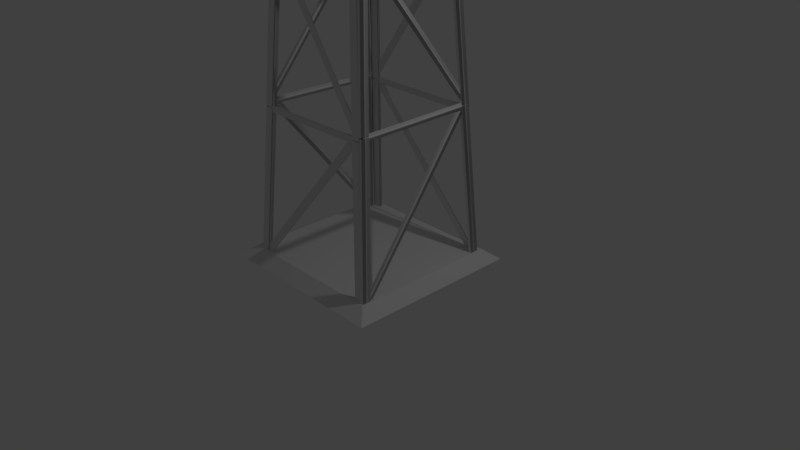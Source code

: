# Source: TorreMediaAntena.blend  (saved by Blender 2.78.0; exported with 4.5.12 LTS)
import bpy
from mathutils import Matrix  # noqa: F401  (used for matrix-valued properties, if any)

bpy.ops.wm.read_factory_settings(use_empty=True)
scene = bpy.context.scene
scene.name = 'Scene'

# ---- collections
col_collection_1 = bpy.data.collections.new('Collection 1'); scene.collection.children.link(col_collection_1)

# ---- materials (node trees are filled in below, after node groups)
mat_material = bpy.data.materials.new('Material')
mat_material.alpha_threshold = 0.0
mat_material.use_transparent_shadow = False
mat_material.roughness = 0.5
mat_material.line_color = (0.0, 0.0, 0.0, 1.0)

# ---- material node trees

# ---- world
world_world = bpy.data.worlds.new('World'); scene.world = world_world
world_world.color = (0.05088, 0.05088, 0.05088)
world_world.use_sun_shadow = False
world_world.sun_shadow_jitter_overblur = 0.0
world_world.cycles.sampling_method = 'MANUAL'

# ---- cameras
cam_camera = bpy.data.cameras.new('Camera')
cam_camera.clip_end = 100.0
cam_camera.lens = 35.0
cam_camera.sensor_width = 32.0
cam_camera.sensor_height = 18.0
cam_camera.ortho_scale = 7.314
cam_camera.dof.focus_distance = 0.0
cam_camera.dof.aperture_fstop = 128.0

# ---- lights
light_lamp = bpy.data.lights.new('Lamp', 'POINT')
light_lamp.transmission_factor = 0.0
light_lamp.cutoff_distance = 30.0
light_lamp.energy = 100.0
light_lamp.shadow_buffer_clip_start = 1.001
light_lamp.shadow_soft_size = 0.1
light_lamp.shadow_maximum_resolution = 0.006
light_lamp.use_absolute_resolution = True

# ---- meshes
me_cylinder_001 = bpy.data.meshes.new('Cylinder.001')
me_cylinder_001.from_pydata([(9.593e-09, 0.1218, 10.13), (0.1158, 0.03764, 10.13), (0.07159, -0.09854, 10.13), (-0.07159, -0.09854, 10.13), (-0.1158, 0.03764, 10.13), (-2.234e-06, 0.3616, 11.54), (0.3439, 0.1118, 11.54), (0.2126, -0.2926, 11.54), (-0.2126, -0.2926, 11.54), (-0.3439, 0.1118, 11.54), (-1.954e-06, 0.1152, 11.92), (0.1095, 0.03559, 11.92), (0.0677, -0.09318, 11.92), (-0.0677, -0.09318, 11.92), (-0.1095, 0.03559, 11.92)], [], [(4, 3, 8, 9), (9, 8, 13, 14), (2, 1, 6, 7), (0, 4, 9, 5), (1, 0, 5, 6), (3, 2, 7, 8), (11, 10, 14, 13, 12), (7, 6, 11, 12), (5, 9, 14, 10), (8, 7, 12, 13), (6, 5, 10, 11)])
me_cylinder_001.use_remesh_preserve_volume = False
me_cylinder_001.use_remesh_preserve_attributes = False
me_cylinder_001.use_mirror_vertex_groups = False
me_cylinder_001.update()
me_cylinder = bpy.data.meshes.new('Cylinder')
me_cylinder.from_pydata([(1.068e-09, 0.5679, -0.5679), (9.593e-09, 0.1218, 10.13), (0.5401, 0.1755, -0.5679), (0.1158, 0.03764, 10.13), (0.3338, -0.4594, -0.5679), (0.07159, -0.09854, 10.13), (-0.3338, -0.4594, -0.5679), (-0.07159, -0.09854, 10.13), (-0.5401, 0.1755, -0.5679), (-0.1158, 0.03764, 10.13)], [], [(0, 1, 3, 2), (2, 3, 5, 4), (4, 5, 7, 6), (6, 7, 9, 8), (8, 9, 1, 0), (0, 2, 4, 6, 8)])
me_cylinder.use_remesh_preserve_volume = False
me_cylinder.use_remesh_preserve_attributes = False
me_cylinder.use_mirror_vertex_groups = False
me_cylinder.update()
me_cube_020 = bpy.data.meshes.new('Cube.020')
me_cube_020.from_pydata([(24.41, -76.18, -2.858), (-115.9, -75.23, -2.839), (28.28, -74.24, -2.835), (-112.1, -73.28, -2.816), (24.41, -76.2, -2.83), (-115.9, -75.25, -2.811), (28.29, -74.26, -2.807), (-112.1, -73.3, -2.788), (-120.6, -72.93, -2.812), (60.47, -35.61, -2.374), (-105.5, -73.92, -2.824), (75.56, -36.6, -2.386), (-120.5, -72.95, -2.783), (60.48, -35.63, -2.345), (-105.5, -73.94, -2.796), (75.57, -36.62, -2.358), (63.08, -34.33, -2.358), (-126.3, 6.454, -1.859), (79.8, -33.52, -2.35), (-109.6, 7.267, -1.85), (63.09, -34.35, -2.33), (-126.3, 6.434, -1.83), (79.8, -33.54, -2.321), (-109.6, 7.247, -1.821), (169.9, 44.12, -1.423), (-112.5, 8.625, -1.834), (156.6, 45.52, -1.406), (-125.8, 10.02, -1.816), (169.9, 44.1, -1.395), (-112.5, 8.605, -1.805), (156.7, 45.5, -1.377), (-125.8, 10.0, -1.787), (-108.8, 89.98, -0.8579), (175.9, 47.68, -1.381), (-125.4, 88.78, -0.8714), (159.3, 46.48, -1.394), (-108.8, 89.96, -0.8292), (175.9, 47.66, -1.352), (-125.4, 88.76, -0.8427), (159.3, 46.46, -1.366), (-126.1, 50.42, -1.354), (182.0, 47.98, -1.4), (-128.1, 48.8, -1.373), (180.1, 46.36, -1.42), (-126.1, 50.37, -1.281), (182.0, 47.93, -1.327), (-128.0, 48.75, -1.3), (180.1, 46.31, -1.346), (-116.1, 8.82, -1.854), (125.7, 7.315, -1.885), (-118.1, 7.204, -1.873), (123.8, 5.698, -1.904), (-116.1, 8.769, -1.78), (125.7, 7.264, -1.811), (-118.0, 7.152, -1.799), (123.8, 5.647, -1.831), (-117.7, -33.19, -2.358), (80.31, -34.07, -2.379), (-119.6, -34.8, -2.377), (78.39, -35.69, -2.398), (-117.6, -33.24, -2.284), (80.33, -34.12, -2.305), (-119.6, -34.85, -2.303), (78.41, -35.74, -2.325), (-111.0, -33.67, -2.38), (-109.5, -75.4, -2.881), (-132.4, -33.53, -2.377), (-130.9, -75.26, -2.878), (-111.0, -33.75, -2.274), (-109.5, -75.47, -2.775), (-132.4, -33.6, -2.271), (-130.9, -75.33, -2.772), (66.84, -34.94, -2.298), (18.58, -76.33, -2.792), (88.23, -35.08, -2.301), (39.97, -76.47, -2.795), (66.81, -34.86, -2.404), (18.55, -76.26, -2.898), (88.2, -35.0, -2.407), (39.94, -76.4, -2.901), (114.2, 6.199, -1.807), (65.94, -35.2, -2.301), (135.6, 6.056, -1.81), (87.33, -35.34, -2.304), (114.2, 6.273, -1.913), (65.92, -35.12, -2.407), (135.6, 6.13, -1.916), (87.31, -35.26, -2.41), (-112.9, 7.789, -1.882), (-111.4, -33.94, -2.383), (-134.3, 7.932, -1.88), (-132.8, -33.8, -2.38), (-112.8, 7.715, -1.777), (-111.4, -34.01, -2.277), (-134.2, 7.858, -1.774), (-132.8, -33.87, -2.275), (-113.7, 48.97, -1.388), (-112.2, 7.245, -1.889), (-135.1, 49.11, -1.385), (-133.6, 7.388, -1.886), (-113.6, 48.9, -1.283), (-112.2, 7.171, -1.783), (-135.0, 49.04, -1.28), (-133.5, 7.314, -1.78), (161.7, 47.06, -1.32), (113.4, 5.665, -1.814), (183.1, 46.92, -1.323), (134.8, 5.522, -1.817), (161.6, 47.13, -1.425), (113.4, 5.739, -1.919), (183.0, 46.99, -1.428), (134.8, 5.596, -1.922), (210.1, 88.73, -0.8225), (161.8, 47.34, -1.316), (231.5, 88.59, -0.8254), (183.2, 47.19, -1.319), (210.0, 88.81, -0.9282), (161.8, 47.41, -1.422), (231.4, 88.66, -0.9311), (183.2, 47.27, -1.425), (-114.2, 90.97, -0.8845), (-112.8, 49.24, -1.385), (-135.6, 91.11, -0.8816), (-134.2, 49.39, -1.382), (-114.2, 90.9, -0.7788), (-112.7, 49.17, -1.279), (-135.6, 91.04, -0.776), (-134.1, 49.31, -1.277), (-132.2, -74.58, -2.49), (-132.2, -76.9, -0.4897), (-132.2, -72.58, -2.49), (-132.2, -74.9, -0.4897), (-130.2, -74.58, -2.49), (-130.2, -76.9, -0.4897), (-130.2, -72.58, -2.49), (-130.2, -74.9, -0.4897), (-132.2, -74.76, -0.3607), (-132.2, -33.93, -1.862), (-132.2, -75.38, -0.6004), (-132.2, -34.55, -2.102), (-130.2, -74.76, -0.3607), (-130.2, -33.93, -1.862), (-130.2, -75.38, -0.6004), (-130.2, -34.55, -2.102), (-132.2, -32.61, -1.863), (-132.2, 3.005, 1.941), (-132.2, -31.42, -2.075), (-132.2, 4.191, 1.728), (-130.2, -32.61, -1.863), (-130.2, 3.005, 1.941), (-130.2, -31.42, -2.075), (-130.2, 4.191, 1.728), (-132.2, 46.86, -1.171), (-132.2, 5.456, 1.808), (-132.2, 47.92, -0.9448), (-132.2, 6.515, 2.034), (-130.2, 46.86, -1.171), (-130.2, 5.456, 1.808), (-130.2, 47.92, -0.9448), (-130.2, 6.515, 2.034), (-132.2, 85.37, 4.031), (-132.2, 50.49, -1.155), (-132.2, 83.81, 4.231), (-132.2, 48.92, -0.9557), (-130.2, 85.37, 4.031), (-130.2, 50.49, -1.155), (-130.2, 83.81, 4.231), (-130.2, 48.92, -0.9557), (-133.8, 46.13, 3.168), (-133.8, 50.91, -1.233), (-133.8, 44.5, 3.149), (-133.8, 49.28, -1.251), (-128.7, 46.13, 3.168), (-128.7, 50.91, -1.233), (-128.7, 44.5, 3.149), (-128.7, 49.28, -1.251), (-133.8, 5.548, 1.864), (-133.8, 9.697, -1.579), (-133.8, 3.916, 1.845), (-133.8, 8.066, -1.597), (-128.7, 5.548, 1.864), (-128.7, 9.697, -1.579), (-128.7, 3.916, 1.845), (-128.7, 8.066, -1.597), (-133.8, -35.71, 0.71), (-133.8, -31.97, -2.098), (-133.8, -37.34, 0.6918), (-133.8, -33.6, -2.117), (-128.7, -35.71, 0.71), (-128.7, -31.97, -2.098), (-128.7, -37.34, 0.6918), (-128.7, -33.6, -2.117), (-134.9, -36.04, 0.6022), (-134.9, -76.95, -0.5857), (-134.9, -36.4, 0.907), (-134.9, -77.31, -0.281), (-127.5, -36.04, 0.6022), (-127.5, -76.95, -0.5857), (-127.5, -36.4, 0.907), (-127.5, -77.31, -0.281), (-127.5, -33.07, -1.931), (-127.5, -74.81, -2.41), (-127.5, -32.71, -2.236), (-127.5, -74.46, -2.715), (-134.9, -33.07, -1.931), (-134.9, -74.81, -2.41), (-134.9, -32.71, -2.236), (-134.9, -74.46, -2.715), (-127.5, 8.394, -1.446), (-127.5, -33.35, -1.926), (-127.5, 8.752, -1.751), (-127.5, -32.99, -2.23), (-134.9, 8.394, -1.446), (-134.9, -33.35, -1.926), (-134.9, 8.752, -1.751), (-134.9, -32.99, -2.23), (-134.9, 4.601, 1.788), (-134.9, -36.31, 0.6004), (-134.9, 4.243, 2.093), (-134.9, -36.67, 0.9052), (-127.5, 4.601, 1.788), (-127.5, -36.31, 0.6004), (-127.5, 4.243, 2.093), (-127.5, -36.67, 0.9052), (-134.9, 44.99, 2.951), (-134.9, 4.083, 1.763), (-134.9, 44.64, 3.256), (-134.9, 3.726, 2.068), (-127.5, 44.99, 2.951), (-127.5, 4.083, 1.763), (-127.5, 44.64, 3.256), (-127.5, 3.726, 2.068), (-127.5, 49.59, -0.9706), (-127.5, 7.852, -1.45), (-127.5, 49.95, -1.275), (-127.5, 8.209, -1.755), (-134.9, 49.59, -0.9706), (-134.9, 7.852, -1.45), (-134.9, 49.95, -1.275), (-134.9, 8.209, -1.755), (-127.5, 91.61, -0.4857), (-127.5, 49.87, -0.965), (-127.5, 91.97, -0.7904), (-127.5, 50.23, -1.27), (-134.9, 91.61, -0.4857), (-134.9, 49.87, -0.965), (-134.9, 91.97, -0.7904), (-134.9, 50.23, -1.27), (-134.9, 86.19, 4.134), (-134.9, 45.28, 2.946), (-134.9, 85.84, 4.439), (-134.9, 44.93, 3.251), (-127.5, 86.19, 4.134), (-127.5, 45.28, 2.946), (-127.5, 85.84, 4.439), (-127.5, 44.93, 3.251), (45.53, -78.02, -0.5887), (45.56, -75.66, -2.588), (47.75, -76.13, -0.5102), (47.77, -73.77, -2.509), (43.55, -78.0, -0.5882), (43.57, -75.63, -2.587), (45.76, -76.1, -0.5097), (45.78, -73.74, -2.509), (48.09, -73.34, -2.627), (91.3, -38.12, 0.4085), (47.1, -74.47, -2.422), (90.3, -39.25, 0.6129), (46.11, -73.31, -2.626), (89.31, -38.09, 0.409), (45.11, -74.44, -2.422), (88.32, -39.23, 0.6135), (92.76, -36.87, 0.461), (137.1, 5.514, -1.769), (93.79, -36.23, 0.7102), (138.1, 6.153, -1.52), (90.77, -36.85, 0.4616), (135.1, 5.541, -1.768), (91.81, -36.21, 0.7107), (136.1, 6.179, -1.519), (181.5, 39.91, 2.921), (139.6, 7.53, -1.546), (183.0, 41.43, 2.747), (141.1, 9.049, -1.72), (179.5, 39.94, 2.922), (137.6, 7.557, -1.545), (181.0, 41.46, 2.748), (139.1, 9.075, -1.719), (230.9, 88.24, -0.5291), (185.6, 43.38, 3.049), (229.4, 87.21, -0.7811), (184.1, 42.36, 2.797), (228.9, 88.26, -0.5285), (183.6, 43.41, 3.05), (227.4, 87.24, -0.7805), (182.1, 42.38, 2.798), (187.9, 49.11, -1.246), (187.5, 43.58, 3.139), (186.1, 47.52, -1.293), (185.7, 42.0, 3.093), (182.8, 49.18, -1.245), (182.4, 43.65, 3.141), (181.0, 47.59, -1.292), (180.6, 42.07, 3.094), (141.3, 7.724, -1.596), (141.5, 3.792, 1.851), (139.5, 6.138, -1.643), (139.6, 2.206, 1.805), (136.2, 7.792, -1.595), (136.4, 3.86, 1.853), (134.4, 6.207, -1.641), (134.5, 2.275, 1.806), (94.22, -33.95, -2.115), (94.71, -36.83, 0.7104), (92.4, -35.54, -2.162), (92.89, -38.41, 0.6638), (89.13, -33.88, -2.114), (89.61, -36.76, 0.7118), (87.3, -35.47, -2.16), (87.79, -38.34, 0.6652), (94.83, -34.53, -2.026), (48.05, -75.96, -2.499), (94.83, -34.17, -2.331), (48.05, -75.6, -2.804), (87.5, -34.43, -2.024), (40.73, -75.86, -2.497), (87.5, -34.07, -2.329), (40.73, -75.5, -2.802), (87.5, -37.4, 0.5093), (40.73, -78.0, -0.6724), (87.5, -37.76, 0.8141), (40.73, -78.36, -0.3676), (94.83, -37.5, 0.5073), (48.05, -78.1, -0.6744), (94.83, -37.86, 0.8121), (48.05, -78.46, -0.3696), (134.0, 2.946, 1.675), (87.21, -37.65, 0.4934), (134.0, 2.588, 1.98), (87.21, -38.01, 0.7981), (141.3, 2.847, 1.673), (94.53, -37.75, 0.4914), (141.3, 2.49, 1.978), (94.53, -38.11, 0.7962), (141.3, 6.641, -1.562), (94.53, -34.79, -2.035), (141.3, 6.998, -1.866), (94.53, -34.43, -2.339), (134.0, 6.739, -1.56), (87.21, -34.69, -2.033), (134.0, 7.097, -1.864), (87.21, -34.33, -2.337), (187.5, 47.52, -1.085), (140.7, 6.094, -1.558), (187.5, 47.88, -1.39), (140.7, 6.452, -1.863), (180.2, 47.62, -1.083), (133.4, 6.192, -1.556), (180.2, 47.98, -1.388), (133.4, 6.55, -1.861), (180.2, 43.02, 2.839), (133.4, 2.424, 1.657), (180.2, 42.66, 3.144), (133.4, 2.066, 1.962), (187.5, 42.92, 2.837), (140.7, 2.326, 1.655), (187.5, 42.57, 3.142), (140.7, 1.968, 1.96), (227.3, 83.89, 4.026), (180.5, 43.3, 2.844), (227.3, 83.54, 4.331), (180.5, 42.94, 3.149), (234.6, 83.8, 4.024), (187.8, 43.2, 2.842), (234.6, 83.44, 4.329), (187.8, 42.84, 3.147), (234.6, 89.21, -0.5959), (187.8, 47.79, -1.069), (234.6, 89.57, -0.9006), (187.8, 48.14, -1.374), (227.3, 89.31, -0.5939), (180.5, 47.88, -1.067), (227.3, 89.67, -0.8986), (180.5, 48.24, -1.372), (-112.2, -78.3, -0.2579), (28.19, -79.22, -0.2762), (-113.8, -76.35, -0.2025), (26.53, -77.27, -0.2209), (-112.2, -78.25, -0.286), (28.2, -79.17, -0.3044), (-113.8, -76.31, -0.2306), (26.54, -77.22, -0.249), (35.35, -77.05, -0.214), (-102.5, -38.32, 0.8823), (19.26, -77.81, -0.2366), (-118.6, -39.08, 0.8597), (35.36, -77.0, -0.2421), (-102.5, -38.27, 0.8542), (19.27, -77.76, -0.2647), (-118.6, -39.04, 0.8316), (-103.6, -37.03, 0.9189), (130.1, 0.184, 1.993), (-119.3, -36.02, 0.9469), (114.4, 1.196, 2.021), (-103.6, -36.99, 0.8908), (130.1, 0.2306, 1.965), (-119.3, -35.97, 0.9188), (114.4, 1.243, 1.993), (-121.7, 40.77, 3.136), (118.8, 2.48, 2.058), (-107.0, 41.95, 3.17), (133.6, 3.663, 2.092), (-121.7, 40.82, 3.108), (118.8, 2.527, 2.03), (-106.9, 42.0, 3.142), (133.6, 3.71, 2.064), (206.4, 81.75, 4.322), (-123.7, 44.31, 3.237), (221.5, 80.36, 4.283), (-108.5, 42.92, 3.198), (206.4, 81.8, 4.294), (-123.7, 44.36, 3.208), (221.5, 80.41, 4.255), (-108.5, 42.97, 3.17), (179.2, 42.95, 3.238), (-129.4, 44.63, 3.269), (179.3, 41.34, 3.192), (-129.3, 43.03, 3.223), (179.2, 43.07, 3.165), (-129.4, 44.75, 3.196), (179.3, 41.46, 3.12), (-129.3, 43.15, 3.151), (122.6, 2.571, 2.084), (-119.1, 4.293, 2.119), (122.7, 0.9708, 2.038), (-119.0, 2.693, 2.074), (122.6, 2.69, 2.011), (-119.1, 4.413, 2.047), (122.7, 1.09, 1.966), (-119.0, 2.813, 2.001), (77.02, -38.35, 0.9144), (-120.5, -36.61, 0.9532), (77.12, -39.95, 0.8689), (-120.4, -38.21, 0.9076), (77.04, -38.23, 0.8422), (-120.4, -36.49, 0.881), (77.14, -39.83, 0.7966), (-120.4, -38.09, 0.8354), (69.84, -38.78, 0.9184), (21.58, -79.39, -0.242), (91.23, -38.92, 0.9155), (42.97, -79.53, -0.2449), (69.86, -38.61, 0.8147), (21.6, -79.22, -0.3457), (91.26, -38.75, 0.8118), (43.0, -79.36, -0.3486), (-107.9, -37.42, 0.8386), (-106.5, -78.36, -0.3285), (-129.3, -37.28, 0.8415), (-127.9, -78.22, -0.3256), (-108.0, -37.59, 0.9423), (-106.5, -78.54, -0.2247), (-129.4, -37.45, 0.9452), (-127.9, -78.39, -0.2219), (-108.8, 3.261, 1.998), (-107.3, -37.68, 0.8311), (-130.2, 3.403, 2.001), (-128.7, -37.54, 0.834), (-108.9, 3.089, 2.102), (-107.4, -37.86, 0.9348), (-130.2, 3.232, 2.105), (-128.8, -37.71, 0.9377), (118.2, 1.572, 2.071), (69.93, -39.04, 0.9109), (139.6, 1.429, 2.068), (91.33, -39.18, 0.908), (118.2, 1.744, 1.968), (69.96, -38.87, 0.8072), (139.6, 1.601, 1.965), (91.35, -39.01, 0.8043), (165.2, 41.66, 3.217), (116.9, 1.052, 2.056), (186.5, 41.52, 3.214), (138.3, 0.9089, 2.054), (165.2, 41.84, 3.113), (116.9, 1.224, 1.953), (186.6, 41.69, 3.11), (138.3, 1.081, 1.95), (-110.1, 43.68, 3.15), (-108.6, 2.73, 1.983), (-131.5, 43.82, 3.153), (-130.0, 2.873, 1.986), (-110.1, 43.5, 3.254), (-108.7, 2.558, 2.087), (-131.5, 43.65, 3.257), (-130.1, 2.701, 2.09), (-111.4, 84.89, 4.325), (-110.0, 43.95, 3.158), (-132.8, 85.04, 4.328), (-131.3, 44.09, 3.161), (-111.5, 84.72, 4.429), (-110.0, 43.78, 3.262), (-132.9, 84.86, 4.432), (-131.4, 43.92, 3.265), (212.8, 82.56, 4.385), (164.6, 41.94, 3.225), (234.2, 82.41, 4.382), (186.0, 41.8, 3.222), (212.9, 82.73, 4.281), (164.6, 42.11, 3.121), (234.2, 82.58, 4.278), (186.0, 41.97, 3.118)], [], [(0, 1, 3, 2), (2, 3, 7, 6), (6, 7, 5, 4), (4, 5, 1, 0), (8, 9, 11, 10), (10, 11, 15, 14), (14, 15, 13, 12), (12, 13, 9, 8), (16, 17, 19, 18), (18, 19, 23, 22), (22, 23, 21, 20), (20, 21, 17, 16), (24, 25, 27, 26), (26, 27, 31, 30), (30, 31, 29, 28), (28, 29, 25, 24), (32, 33, 35, 34), (34, 35, 39, 38), (38, 39, 37, 36), (36, 37, 33, 32), (40, 41, 43, 42), (42, 43, 47, 46), (46, 47, 45, 44), (44, 45, 41, 40), (48, 49, 51, 50), (50, 51, 55, 54), (54, 55, 53, 52), (52, 53, 49, 48), (56, 57, 59, 58), (58, 59, 63, 62), (62, 63, 61, 60), (60, 61, 57, 56), (64, 65, 67, 66), (66, 67, 71, 70), (70, 71, 69, 68), (68, 69, 65, 64), (72, 73, 75, 74), (74, 75, 79, 78), (78, 79, 77, 76), (76, 77, 73, 72), (80, 81, 83, 82), (82, 83, 87, 86), (86, 87, 85, 84), (84, 85, 81, 80), (88, 89, 91, 90), (90, 91, 95, 94), (94, 95, 93, 92), (92, 93, 89, 88), (96, 97, 99, 98), (98, 99, 103, 102), (102, 103, 101, 100), (100, 101, 97, 96), (104, 105, 107, 106), (106, 107, 111, 110), (110, 111, 109, 108), (108, 109, 105, 104), (112, 113, 115, 114), (114, 115, 119, 118), (118, 119, 117, 116), (116, 117, 113, 112), (120, 121, 123, 122), (122, 123, 127, 126), (126, 127, 125, 124), (124, 125, 121, 120), (128, 129, 131, 130), (130, 131, 135, 134), (134, 135, 133, 132), (132, 133, 129, 128), (136, 137, 139, 138), (138, 139, 143, 142), (142, 143, 141, 140), (140, 141, 137, 136), (144, 145, 147, 146), (146, 147, 151, 150), (150, 151, 149, 148), (148, 149, 145, 144), (152, 153, 155, 154), (154, 155, 159, 158), (158, 159, 157, 156), (156, 157, 153, 152), (160, 161, 163, 162), (162, 163, 167, 166), (166, 167, 165, 164), (164, 165, 161, 160), (168, 169, 171, 170), (170, 171, 175, 174), (174, 175, 173, 172), (172, 173, 169, 168), (176, 177, 179, 178), (178, 179, 183, 182), (182, 183, 181, 180), (180, 181, 177, 176), (184, 185, 187, 186), (186, 187, 191, 190), (190, 191, 189, 188), (188, 189, 185, 184), (192, 193, 195, 194), (194, 195, 199, 198), (198, 199, 197, 196), (196, 197, 193, 192), (200, 201, 203, 202), (202, 203, 207, 206), (206, 207, 205, 204), (204, 205, 201, 200), (208, 209, 211, 210), (210, 211, 215, 214), (214, 215, 213, 212), (212, 213, 209, 208), (216, 217, 219, 218), (218, 219, 223, 222), (222, 223, 221, 220), (220, 221, 217, 216), (224, 225, 227, 226), (226, 227, 231, 230), (230, 231, 229, 228), (228, 229, 225, 224), (232, 233, 235, 234), (234, 235, 239, 238), (238, 239, 237, 236), (236, 237, 233, 232), (240, 241, 243, 242), (242, 243, 247, 246), (246, 247, 245, 244), (244, 245, 241, 240), (248, 249, 251, 250), (250, 251, 255, 254), (254, 255, 253, 252), (252, 253, 249, 248), (256, 257, 259, 258), (258, 259, 263, 262), (262, 263, 261, 260), (260, 261, 257, 256), (264, 265, 267, 266), (266, 267, 271, 270), (270, 271, 269, 268), (268, 269, 265, 264), (272, 273, 275, 274), (274, 275, 279, 278), (278, 279, 277, 276), (276, 277, 273, 272), (280, 281, 283, 282), (282, 283, 287, 286), (286, 287, 285, 284), (284, 285, 281, 280), (288, 289, 291, 290), (290, 291, 295, 294), (294, 295, 293, 292), (292, 293, 289, 288), (296, 297, 299, 298), (298, 299, 303, 302), (302, 303, 301, 300), (300, 301, 297, 296), (304, 305, 307, 306), (306, 307, 311, 310), (310, 311, 309, 308), (308, 309, 305, 304), (312, 313, 315, 314), (314, 315, 319, 318), (318, 319, 317, 316), (316, 317, 313, 312), (320, 321, 323, 322), (322, 323, 327, 326), (326, 327, 325, 324), (324, 325, 321, 320), (328, 329, 331, 330), (330, 331, 335, 334), (334, 335, 333, 332), (332, 333, 329, 328), (336, 337, 339, 338), (338, 339, 343, 342), (342, 343, 341, 340), (340, 341, 337, 336), (344, 345, 347, 346), (346, 347, 351, 350), (350, 351, 349, 348), (348, 349, 345, 344), (352, 353, 355, 354), (354, 355, 359, 358), (358, 359, 357, 356), (356, 357, 353, 352), (360, 361, 363, 362), (362, 363, 367, 366), (366, 367, 365, 364), (364, 365, 361, 360), (368, 369, 371, 370), (370, 371, 375, 374), (374, 375, 373, 372), (372, 373, 369, 368), (376, 377, 379, 378), (378, 379, 383, 382), (382, 383, 381, 380), (380, 381, 377, 376), (384, 385, 387, 386), (386, 387, 391, 390), (390, 391, 389, 388), (388, 389, 385, 384), (392, 393, 395, 394), (394, 395, 399, 398), (398, 399, 397, 396), (396, 397, 393, 392), (400, 401, 403, 402), (402, 403, 407, 406), (406, 407, 405, 404), (404, 405, 401, 400), (408, 409, 411, 410), (410, 411, 415, 414), (414, 415, 413, 412), (412, 413, 409, 408), (416, 417, 419, 418), (418, 419, 423, 422), (422, 423, 421, 420), (420, 421, 417, 416), (424, 425, 427, 426), (426, 427, 431, 430), (430, 431, 429, 428), (428, 429, 425, 424), (432, 433, 435, 434), (434, 435, 439, 438), (438, 439, 437, 436), (436, 437, 433, 432), (440, 441, 443, 442), (442, 443, 447, 446), (446, 447, 445, 444), (444, 445, 441, 440), (448, 449, 451, 450), (450, 451, 455, 454), (454, 455, 453, 452), (452, 453, 449, 448), (456, 457, 459, 458), (458, 459, 463, 462), (462, 463, 461, 460), (460, 461, 457, 456), (464, 465, 467, 466), (466, 467, 471, 470), (470, 471, 469, 468), (468, 469, 465, 464), (472, 473, 475, 474), (474, 475, 479, 478), (478, 479, 477, 476), (476, 477, 473, 472), (480, 481, 483, 482), (482, 483, 487, 486), (486, 487, 485, 484), (484, 485, 481, 480), (488, 489, 491, 490), (490, 491, 495, 494), (494, 495, 493, 492), (492, 493, 489, 488), (496, 497, 499, 498), (498, 499, 503, 502), (502, 503, 501, 500), (500, 501, 497, 496), (504, 505, 507, 506), (506, 507, 511, 510), (510, 511, 509, 508), (508, 509, 505, 504)])
me_cube_020.polygons.foreach_set('use_smooth', [0, 0, 0, 0, 1, 1, 1, 1, 1, 1, 1, 1, 1, 1, 1, 1, 1, 1, 1, 1, 1, 1, 1, 1, 1, 1, 1, 1, 1, 1, 1, 1, 1, 1, 1, 1, 1, 1, 1, 1, 1, 1, 1, 1, 1, 1, 1, 1, 1, 1, 1, 1, 1, 1, 1, 1, 1, 1, 1, 1, 1, 1, 1, 1, 0, 0, 0, 0, 1, 1, 1, 1, 1, 1, 1, 1, 1, 1, 1, 1, 1, 1, 1, 1, 1, 1, 1, 1, 1, 1, 1, 1, 1, 1, 1, 1, 1, 1, 1, 1, 1, 1, 1, 1, 1, 1, 1, 1, 1, 1, 1, 1, 1, 1, 1, 1, 1, 1, 1, 1, 1, 1, 1, 1, 1, 1, 1, 1, 0, 0, 0, 0, 1, 1, 1, 1, 1, 1, 1, 1, 1, 1, 1, 1, 1, 1, 1, 1, 1, 1, 1, 1, 1, 1, 1, 1, 1, 1, 1, 1, 1, 1, 1, 1, 1, 1, 1, 1, 1, 1, 1, 1, 1, 1, 1, 1, 1, 1, 1, 1, 1, 1, 1, 1, 1, 1, 1, 1, 1, 1, 1, 1, 0, 0, 0, 0, 1, 1, 1, 1, 1, 1, 1, 1, 1, 1, 1, 1, 1, 1, 1, 1, 1, 1, 1, 1, 1, 1, 1, 1, 1, 1, 1, 1, 1, 1, 1, 1, 1, 1, 1, 1, 1, 1, 1, 1, 1, 1, 1, 1, 1, 1, 1, 1, 1, 1, 1, 1, 1, 1, 1, 1, 1, 1, 1, 1])
me_cube_020.use_remesh_preserve_volume = False
me_cube_020.use_remesh_preserve_attributes = False
me_cube_020.use_mirror_vertex_groups = False
me_cube_020.update()
me_cube_018 = bpy.data.meshes.new('Cube.018')
me_cube_018.from_pydata([(1.171, 1.171, -1.0), (1.171, -1.171, -1.0), (-1.171, -1.171, -1.0), (-1.171, 1.171, -1.0), (1.0, 1.0, 2.656), (1.0, -1.0, 2.656), (-1.0, -1.0, 2.656), (-1.0, 1.0, 2.656)], [], [(4, 7, 6, 5), (0, 4, 5, 1), (1, 5, 6, 2), (2, 6, 7, 3), (4, 0, 3, 7)])
me_cube_018.materials.append(mat_material)
me_cube_018.use_remesh_preserve_volume = False
me_cube_018.use_remesh_preserve_attributes = False
me_cube_018.use_mirror_vertex_groups = False
me_cube_018.update()
me_cube = bpy.data.meshes.new('Cube')
me_cube.from_pydata([(1.171, 1.171, -1.0), (1.171, -1.171, -1.0), (-1.171, -1.171, -1.0), (-1.171, 1.171, -1.0), (1.0, 1.0, 2.656), (1.0, -1.0, 2.656), (-1.0, -1.0, 2.656), (-1.0, 1.0, 2.656)], [], [(4, 7, 6, 5), (0, 4, 5, 1), (1, 5, 6, 2), (2, 6, 7, 3), (4, 0, 3, 7)])
me_cube.materials.append(mat_material)
me_cube.use_remesh_preserve_volume = False
me_cube.use_remesh_preserve_attributes = False
me_cube.use_mirror_vertex_groups = False
me_cube.update()

# ---- objects
ob_cylinder_001 = bpy.data.objects.new('Cylinder.001', me_cylinder_001)
ob_cylinder = bpy.data.objects.new('Cylinder', me_cylinder)
ob_cube_002 = bpy.data.objects.new('Cube.002', me_cube_020)
ob_cube_017 = bpy.data.objects.new('Cube.017', me_cube_018)
ob_cube = bpy.data.objects.new('Cube', me_cube)
ob_lamp = bpy.data.objects.new('Lamp', light_lamp)
ob_camera = bpy.data.objects.new('Camera', cam_camera)

# ---- transforms, parenting, visibility, modifiers, constraints
ob_cylinder_001.location = (0.0, 0.0, 8.041)
ob_cylinder_001.scale = (0.1653, 0.1653, 0.1653)
ob_cylinder_001.lineart.crease_threshold = 0.0
ob_cylinder.location = (0.0, 0.0, 8.041)
ob_cylinder.scale = (0.1653, 0.1653, 0.1653)
ob_cylinder.lineart.crease_threshold = 0.0
ob_cube_002.location = (0.03185, -0.01383, 4.243)
ob_cube_002.rotation_euler = (-1.723, 0.06152, -4.712)
ob_cube_002.scale = (0.005247, 0.04783, 0.3647)
ob_cube_002.lineart.crease_threshold = 0.0
ob_cube_017.location = (0.0, 0.0, 7.951)
ob_cube_017.scale = (0.5199, 0.5104, 0.01903)
ob_cube_017.lock_rotations_4d = False
ob_cube_017.empty_display_type = 'ARROWS'
ob_cube_017.lineart.crease_threshold = 0.0
ob_cube.location = (0.0, 0.0, 0.0)
ob_cube.scale = (1.025, 1.006, 0.03752)
ob_cube.lock_rotations_4d = False
ob_cube.empty_display_type = 'ARROWS'
ob_cube.lineart.crease_threshold = 0.0
ob_lamp.location = (4.076, 1.005, 5.904)
ob_lamp.rotation_euler = (0.6503, 0.05522, 1.866)
ob_lamp.lock_rotations_4d = False
ob_lamp.empty_display_type = 'ARROWS'
ob_lamp.color = (0.0, 0.0, 0.0, 0.0)
ob_lamp.lineart.crease_threshold = 0.0
ob_camera.location = (7.481, -6.508, 5.344)
ob_camera.rotation_euler = (1.109, 0.0, 0.8149)
ob_camera.lock_rotations_4d = False
ob_camera.empty_display_type = 'ARROWS'
ob_camera.color = (0.0, 0.0, 0.0, 0.0)
ob_camera.display_type = 'WIRE'
ob_camera.lineart.crease_threshold = 0.0

# ---- collection membership
col_collection_1.objects.link(ob_cylinder_001)
col_collection_1.objects.link(ob_cylinder)
col_collection_1.objects.link(ob_cube_002)
col_collection_1.objects.link(ob_cube_017)
col_collection_1.objects.link(ob_cube)
col_collection_1.objects.link(ob_lamp)
col_collection_1.objects.link(ob_camera)

# ---- scene / render settings (as saved in the file)
scene.camera = ob_camera
scene.frame_start = 1; scene.frame_end = 250; scene.frame_set(1)
scene.render.engine = 'BLENDER_EEVEE_NEXT'
scene.render.resolution_percentage = 50
scene.render.dither_intensity = 0.0
scene.cycles.use_denoising = False
scene.cycles.samples = 128
scene.cycles.sampling_pattern = 'TABULATED_SOBOL'
scene.cycles.light_sampling_threshold = 0.0
scene.cycles.use_adaptive_sampling = False
scene.cycles.use_light_tree = False
scene.cycles.blur_glossy = 0.0
scene.cycles.sample_clamp_indirect = 0.0
scene.view_settings.view_transform = 'Standard'
bpy.context.view_layer.update()
